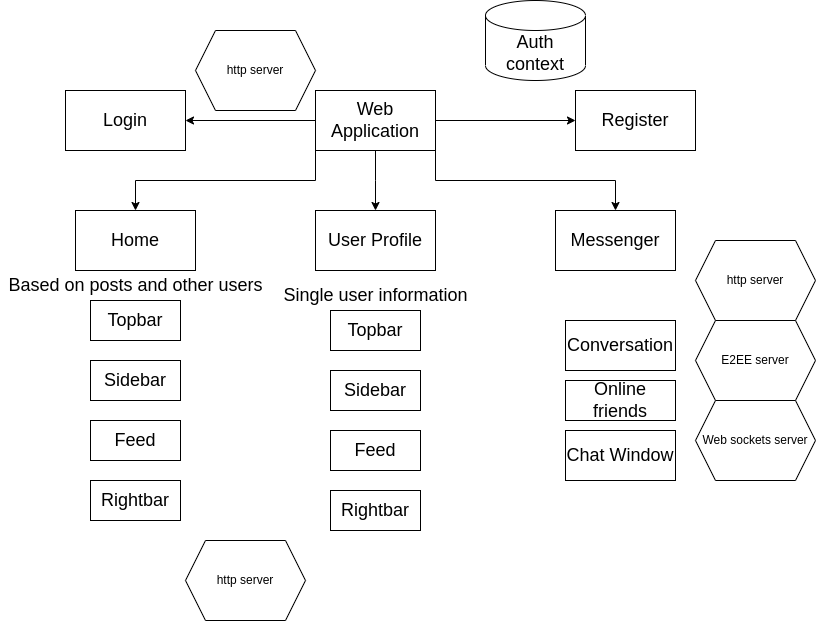

The diagram above was exported from draw.io. Its source (the exported page's mxGraphModel, read from the mxfile embedded in the PNG):
<mxGraphModel dx="1422" dy="873" grid="1" gridSize="10" guides="1" tooltips="1" connect="1" arrows="1" fold="1" page="1" pageScale="1" pageWidth="850" pageHeight="1100" math="0" shadow="0">
  <root>
    <mxCell id="Iof_euPI8wReND1J0tB2-0" />
    <mxCell id="Iof_euPI8wReND1J0tB2-1" parent="Iof_euPI8wReND1J0tB2-0" />
    <mxCell id="Iof_euPI8wReND1J0tB2-3" value="&lt;font color=&quot;#000000&quot;&gt;Auth context&lt;/font&gt;" style="shape=cylinder3;whiteSpace=wrap;html=1;boundedLbl=1;backgroundOutline=1;size=15;fontSize=18;fontColor=#FF2491;" vertex="1" parent="Iof_euPI8wReND1J0tB2-1">
      <mxGeometry x="490" y="10" width="100" height="80" as="geometry" />
    </mxCell>
    <mxCell id="Iof_euPI8wReND1J0tB2-7" style="edgeStyle=orthogonalEdgeStyle;rounded=0;orthogonalLoop=1;jettySize=auto;html=1;entryX=0;entryY=0.5;entryDx=0;entryDy=0;fontSize=18;fontColor=#000000;" edge="1" parent="Iof_euPI8wReND1J0tB2-1" source="Iof_euPI8wReND1J0tB2-4" target="Iof_euPI8wReND1J0tB2-6">
      <mxGeometry relative="1" as="geometry" />
    </mxCell>
    <mxCell id="Iof_euPI8wReND1J0tB2-8" style="edgeStyle=orthogonalEdgeStyle;rounded=0;orthogonalLoop=1;jettySize=auto;html=1;fontSize=18;fontColor=#000000;" edge="1" parent="Iof_euPI8wReND1J0tB2-1" source="Iof_euPI8wReND1J0tB2-4" target="Iof_euPI8wReND1J0tB2-5">
      <mxGeometry relative="1" as="geometry" />
    </mxCell>
    <mxCell id="Iof_euPI8wReND1J0tB2-12" style="edgeStyle=orthogonalEdgeStyle;rounded=0;orthogonalLoop=1;jettySize=auto;html=1;fontSize=18;fontColor=#000000;" edge="1" parent="Iof_euPI8wReND1J0tB2-1" source="Iof_euPI8wReND1J0tB2-4" target="Iof_euPI8wReND1J0tB2-9">
      <mxGeometry relative="1" as="geometry">
        <Array as="points">
          <mxPoint x="380" y="190" />
          <mxPoint x="380" y="190" />
        </Array>
      </mxGeometry>
    </mxCell>
    <mxCell id="Iof_euPI8wReND1J0tB2-13" style="edgeStyle=orthogonalEdgeStyle;rounded=0;orthogonalLoop=1;jettySize=auto;html=1;exitX=0;exitY=1;exitDx=0;exitDy=0;fontSize=18;fontColor=#000000;" edge="1" parent="Iof_euPI8wReND1J0tB2-1" source="Iof_euPI8wReND1J0tB2-4" target="Iof_euPI8wReND1J0tB2-10">
      <mxGeometry relative="1" as="geometry" />
    </mxCell>
    <mxCell id="Iof_euPI8wReND1J0tB2-14" style="edgeStyle=orthogonalEdgeStyle;rounded=0;orthogonalLoop=1;jettySize=auto;html=1;exitX=1;exitY=1;exitDx=0;exitDy=0;entryX=0.5;entryY=0;entryDx=0;entryDy=0;fontSize=18;fontColor=#000000;" edge="1" parent="Iof_euPI8wReND1J0tB2-1" source="Iof_euPI8wReND1J0tB2-4" target="Iof_euPI8wReND1J0tB2-11">
      <mxGeometry relative="1" as="geometry" />
    </mxCell>
    <mxCell id="Iof_euPI8wReND1J0tB2-4" value="Web Application" style="rounded=0;whiteSpace=wrap;html=1;fontSize=18;fontColor=#000000;" vertex="1" parent="Iof_euPI8wReND1J0tB2-1">
      <mxGeometry x="320" y="100" width="120" height="60" as="geometry" />
    </mxCell>
    <mxCell id="Iof_euPI8wReND1J0tB2-5" value="Login" style="rounded=0;whiteSpace=wrap;html=1;fontSize=18;fontColor=#000000;" vertex="1" parent="Iof_euPI8wReND1J0tB2-1">
      <mxGeometry x="70" y="100" width="120" height="60" as="geometry" />
    </mxCell>
    <mxCell id="Iof_euPI8wReND1J0tB2-6" value="Register" style="rounded=0;whiteSpace=wrap;html=1;fontSize=18;fontColor=#000000;" vertex="1" parent="Iof_euPI8wReND1J0tB2-1">
      <mxGeometry x="580" y="100" width="120" height="60" as="geometry" />
    </mxCell>
    <mxCell id="Iof_euPI8wReND1J0tB2-9" value="User Profile" style="rounded=0;whiteSpace=wrap;html=1;fontSize=18;fontColor=#000000;" vertex="1" parent="Iof_euPI8wReND1J0tB2-1">
      <mxGeometry x="320" y="220" width="120" height="60" as="geometry" />
    </mxCell>
    <mxCell id="Iof_euPI8wReND1J0tB2-10" value="Home" style="rounded=0;whiteSpace=wrap;html=1;fontSize=18;fontColor=#000000;" vertex="1" parent="Iof_euPI8wReND1J0tB2-1">
      <mxGeometry x="80" y="220" width="120" height="60" as="geometry" />
    </mxCell>
    <mxCell id="Iof_euPI8wReND1J0tB2-11" value="Messenger" style="rounded=0;whiteSpace=wrap;html=1;fontSize=18;fontColor=#000000;" vertex="1" parent="Iof_euPI8wReND1J0tB2-1">
      <mxGeometry x="560" y="220" width="120" height="60" as="geometry" />
    </mxCell>
    <mxCell id="Iof_euPI8wReND1J0tB2-15" value="Topbar" style="rounded=0;whiteSpace=wrap;html=1;fontSize=18;fontColor=#000000;" vertex="1" parent="Iof_euPI8wReND1J0tB2-1">
      <mxGeometry x="95" y="310" width="90" height="40" as="geometry" />
    </mxCell>
    <mxCell id="Iof_euPI8wReND1J0tB2-16" value="Sidebar" style="rounded=0;whiteSpace=wrap;html=1;fontSize=18;fontColor=#000000;" vertex="1" parent="Iof_euPI8wReND1J0tB2-1">
      <mxGeometry x="95" y="370" width="90" height="40" as="geometry" />
    </mxCell>
    <mxCell id="Iof_euPI8wReND1J0tB2-18" value="Feed" style="rounded=0;whiteSpace=wrap;html=1;fontSize=18;fontColor=#000000;" vertex="1" parent="Iof_euPI8wReND1J0tB2-1">
      <mxGeometry x="95" y="430" width="90" height="40" as="geometry" />
    </mxCell>
    <mxCell id="Iof_euPI8wReND1J0tB2-19" value="Rightbar" style="rounded=0;whiteSpace=wrap;html=1;fontSize=18;fontColor=#000000;" vertex="1" parent="Iof_euPI8wReND1J0tB2-1">
      <mxGeometry x="95" y="490" width="90" height="40" as="geometry" />
    </mxCell>
    <mxCell id="Iof_euPI8wReND1J0tB2-20" value="Topbar" style="rounded=0;whiteSpace=wrap;html=1;fontSize=18;fontColor=#000000;" vertex="1" parent="Iof_euPI8wReND1J0tB2-1">
      <mxGeometry x="335" y="320" width="90" height="40" as="geometry" />
    </mxCell>
    <mxCell id="Iof_euPI8wReND1J0tB2-21" value="Sidebar" style="rounded=0;whiteSpace=wrap;html=1;fontSize=18;fontColor=#000000;" vertex="1" parent="Iof_euPI8wReND1J0tB2-1">
      <mxGeometry x="335" y="380" width="90" height="40" as="geometry" />
    </mxCell>
    <mxCell id="Iof_euPI8wReND1J0tB2-22" value="Feed" style="rounded=0;whiteSpace=wrap;html=1;fontSize=18;fontColor=#000000;" vertex="1" parent="Iof_euPI8wReND1J0tB2-1">
      <mxGeometry x="335" y="440" width="90" height="40" as="geometry" />
    </mxCell>
    <mxCell id="Iof_euPI8wReND1J0tB2-23" value="Rightbar" style="rounded=0;whiteSpace=wrap;html=1;fontSize=18;fontColor=#000000;" vertex="1" parent="Iof_euPI8wReND1J0tB2-1">
      <mxGeometry x="335" y="500" width="90" height="40" as="geometry" />
    </mxCell>
    <mxCell id="Iof_euPI8wReND1J0tB2-24" value="Single user information" style="text;html=1;align=center;verticalAlign=middle;resizable=0;points=[];autosize=1;strokeColor=none;fillColor=none;fontSize=18;fontColor=#000000;" vertex="1" parent="Iof_euPI8wReND1J0tB2-1">
      <mxGeometry x="280" y="290" width="200" height="30" as="geometry" />
    </mxCell>
    <mxCell id="Iof_euPI8wReND1J0tB2-25" value="Based on posts and other users" style="text;html=1;align=center;verticalAlign=middle;resizable=0;points=[];autosize=1;strokeColor=none;fillColor=none;fontSize=18;fontColor=#000000;" vertex="1" parent="Iof_euPI8wReND1J0tB2-1">
      <mxGeometry x="5" y="280" width="270" height="30" as="geometry" />
    </mxCell>
    <mxCell id="Iof_euPI8wReND1J0tB2-27" value="Conversation" style="rounded=0;whiteSpace=wrap;html=1;fontSize=18;fontColor=#000000;" vertex="1" parent="Iof_euPI8wReND1J0tB2-1">
      <mxGeometry x="570" y="330" width="110" height="50" as="geometry" />
    </mxCell>
    <mxCell id="Iof_euPI8wReND1J0tB2-28" value="Online friends" style="rounded=0;whiteSpace=wrap;html=1;fontSize=18;fontColor=#000000;" vertex="1" parent="Iof_euPI8wReND1J0tB2-1">
      <mxGeometry x="570" y="390" width="110" height="40" as="geometry" />
    </mxCell>
    <mxCell id="Iof_euPI8wReND1J0tB2-29" value="Chat Window" style="rounded=0;whiteSpace=wrap;html=1;fontSize=18;fontColor=#000000;" vertex="1" parent="Iof_euPI8wReND1J0tB2-1">
      <mxGeometry x="570" y="440" width="110" height="50" as="geometry" />
    </mxCell>
    <mxCell id="dO7PMfZJ3MNE-Ijlh1Xr-1" value="http server" style="shape=hexagon;perimeter=hexagonPerimeter2;whiteSpace=wrap;html=1;fixedSize=1;" vertex="1" parent="Iof_euPI8wReND1J0tB2-1">
      <mxGeometry x="200" y="40" width="120" height="80" as="geometry" />
    </mxCell>
    <mxCell id="dO7PMfZJ3MNE-Ijlh1Xr-2" value="http server" style="shape=hexagon;perimeter=hexagonPerimeter2;whiteSpace=wrap;html=1;fixedSize=1;" vertex="1" parent="Iof_euPI8wReND1J0tB2-1">
      <mxGeometry x="190" y="550" width="120" height="80" as="geometry" />
    </mxCell>
    <mxCell id="dO7PMfZJ3MNE-Ijlh1Xr-3" value="http server" style="shape=hexagon;perimeter=hexagonPerimeter2;whiteSpace=wrap;html=1;fixedSize=1;" vertex="1" parent="Iof_euPI8wReND1J0tB2-1">
      <mxGeometry x="700" y="250" width="120" height="80" as="geometry" />
    </mxCell>
    <mxCell id="dO7PMfZJ3MNE-Ijlh1Xr-4" value="E2EE server" style="shape=hexagon;perimeter=hexagonPerimeter2;whiteSpace=wrap;html=1;fixedSize=1;" vertex="1" parent="Iof_euPI8wReND1J0tB2-1">
      <mxGeometry x="700" y="330" width="120" height="80" as="geometry" />
    </mxCell>
    <mxCell id="dO7PMfZJ3MNE-Ijlh1Xr-5" value="Web sockets server" style="shape=hexagon;perimeter=hexagonPerimeter2;whiteSpace=wrap;html=1;fixedSize=1;" vertex="1" parent="Iof_euPI8wReND1J0tB2-1">
      <mxGeometry x="700" y="410" width="120" height="80" as="geometry" />
    </mxCell>
  </root>
</mxGraphModel>